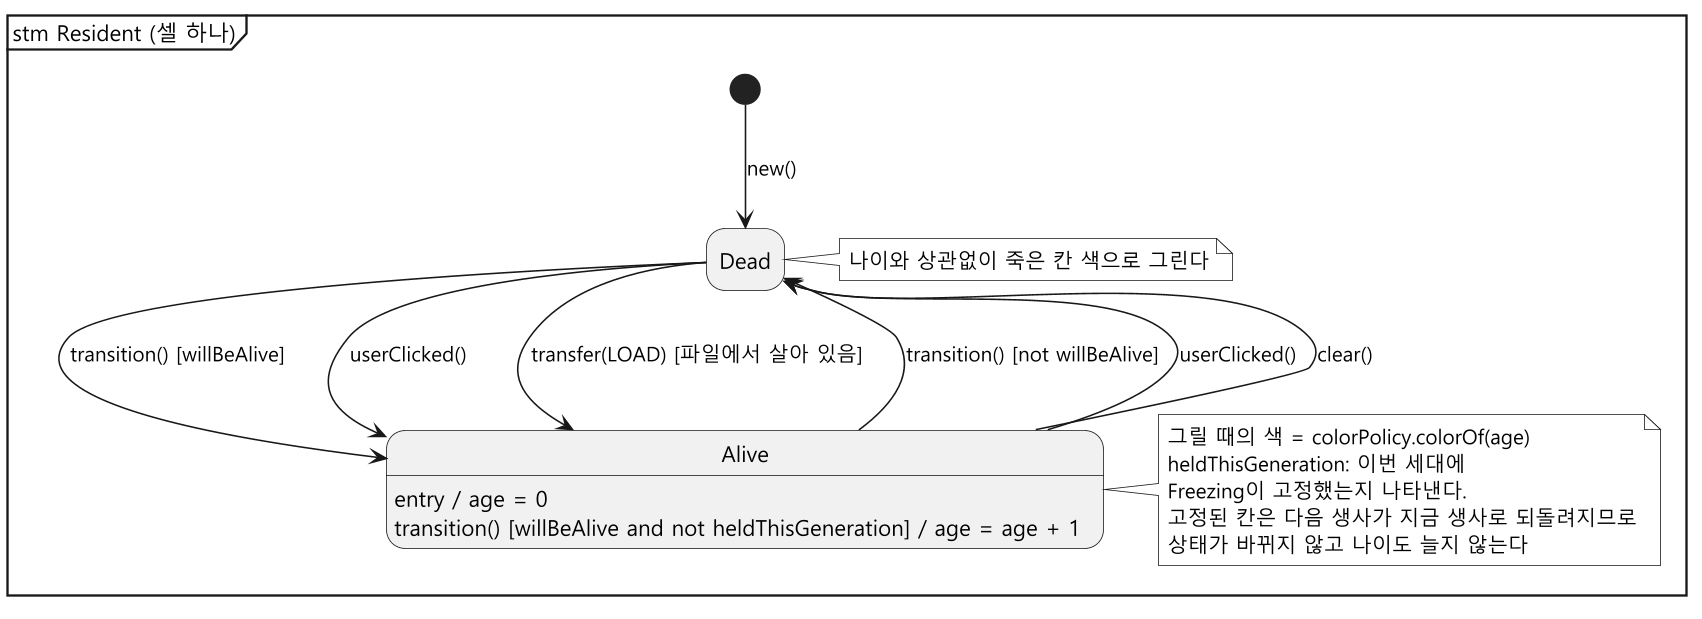

The diagram above was rendered by PlantUML. Its source (embedded in the PNG):
@startuml state-cell-age
skinparam monochrome true
skinparam dpi 150
skinparam shadowing false
skinparam defaultFontName "Malgun Gothic"
hide empty description
mainframe stm Resident (셀 하나)

state Dead
state Alive : entry / age = 0
state Alive : transition() [willBeAlive and not heldThisGeneration] / age = age + 1

[*] -down-> Dead : new()

Dead -down-> Alive : transition() [willBeAlive]
Dead -down-> Alive : userClicked()
Dead -down-> Alive : transfer(LOAD) [파일에서 살아 있음]<U+2003><U+2003>

Alive -up-> Dead : transition() [not willBeAlive]
Alive -up-> Dead : userClicked()
Alive -up-> Dead : clear()

note right of Alive
  그릴 때의 색 = colorPolicy.colorOf(age)
  heldThisGeneration: 이번 세대에
  Freezing이 고정했는지 나타낸다.
  고정된 칸은 다음 생사가 지금 생사로 되돌려지므로
  상태가 바뀌지 않고 나이도 늘지 않는다
end note
note right of Dead
  나이와 상관없이 죽은 칸 색으로 그린다
end note
@enduml